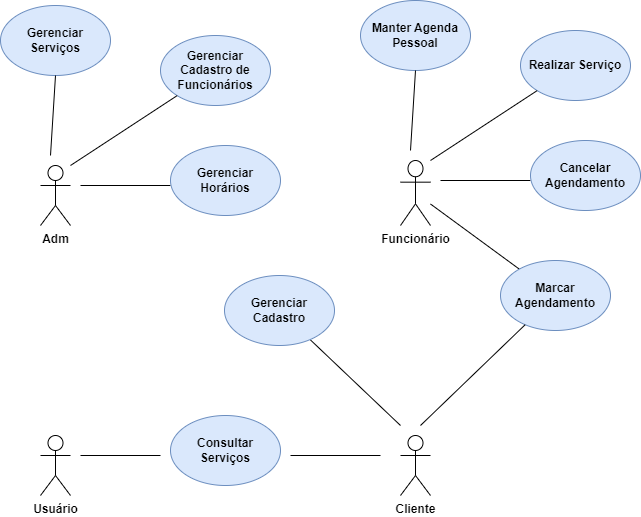

The diagram above was exported from draw.io. Its source (the exported page's mxGraphModel, read from the mxfile embedded in the PNG):
<mxGraphModel dx="1102" dy="549" grid="1" gridSize="10" guides="1" tooltips="1" connect="1" arrows="1" fold="1" page="1" pageScale="1" pageWidth="827" pageHeight="1169" math="0" shadow="0">
  <root>
    <mxCell id="0" />
    <mxCell id="1" parent="0" />
    <mxCell id="H828MEvDkNOOhiHQrWPx-1" value="&lt;b&gt;Adm&lt;/b&gt;" style="shape=umlActor;verticalLabelPosition=bottom;verticalAlign=top;html=1;outlineConnect=0;" parent="1" vertex="1">
      <mxGeometry x="120" y="200" width="30" height="60" as="geometry" />
    </mxCell>
    <mxCell id="H828MEvDkNOOhiHQrWPx-4" value="&lt;b&gt;Gerenciar Serviços&lt;/b&gt;" style="ellipse;whiteSpace=wrap;html=1;fillColor=#dae8fc;strokeColor=#6c8ebf;" parent="1" vertex="1">
      <mxGeometry x="80" y="40" width="110" height="70" as="geometry" />
    </mxCell>
    <mxCell id="H828MEvDkNOOhiHQrWPx-7" value="" style="endArrow=none;html=1;rounded=0;" parent="1" edge="1">
      <mxGeometry width="50" height="50" relative="1" as="geometry">
        <mxPoint x="160" y="220" as="sourcePoint" />
        <mxPoint x="250" y="220" as="targetPoint" />
      </mxGeometry>
    </mxCell>
    <mxCell id="H828MEvDkNOOhiHQrWPx-9" value="&lt;b&gt;Gerenciar Horários&lt;/b&gt;" style="ellipse;whiteSpace=wrap;html=1;fillColor=#dae8fc;strokeColor=#6c8ebf;" parent="1" vertex="1">
      <mxGeometry x="250" y="180" width="110" height="70" as="geometry" />
    </mxCell>
    <mxCell id="H828MEvDkNOOhiHQrWPx-11" value="" style="endArrow=none;html=1;rounded=0;entryX=0.5;entryY=1;entryDx=0;entryDy=0;" parent="1" target="H828MEvDkNOOhiHQrWPx-4" edge="1">
      <mxGeometry width="50" height="50" relative="1" as="geometry">
        <mxPoint x="130" y="190" as="sourcePoint" />
        <mxPoint x="130" y="110" as="targetPoint" />
      </mxGeometry>
    </mxCell>
    <mxCell id="H828MEvDkNOOhiHQrWPx-10" value="&lt;b&gt;Gerenciar Cadastro de Funcionários&lt;/b&gt;" style="ellipse;whiteSpace=wrap;html=1;fillColor=#dae8fc;strokeColor=#6c8ebf;" parent="1" vertex="1">
      <mxGeometry x="240" y="70" width="110" height="70" as="geometry" />
    </mxCell>
    <mxCell id="H828MEvDkNOOhiHQrWPx-14" value="" style="endArrow=none;html=1;rounded=0;" parent="1" target="H828MEvDkNOOhiHQrWPx-10" edge="1">
      <mxGeometry width="50" height="50" relative="1" as="geometry">
        <mxPoint x="150" y="200" as="sourcePoint" />
        <mxPoint x="231.43569136290034" y="132.72703756977808" as="targetPoint" />
      </mxGeometry>
    </mxCell>
    <mxCell id="H828MEvDkNOOhiHQrWPx-44" value="&lt;b&gt;Funcionário&lt;/b&gt;" style="shape=umlActor;verticalLabelPosition=bottom;verticalAlign=top;html=1;outlineConnect=0;" parent="1" vertex="1">
      <mxGeometry x="480" y="195" width="30" height="65" as="geometry" />
    </mxCell>
    <mxCell id="H828MEvDkNOOhiHQrWPx-45" value="&lt;b&gt;Manter Agenda Pessoal&lt;/b&gt;" style="ellipse;whiteSpace=wrap;html=1;fillColor=#dae8fc;strokeColor=#6c8ebf;" parent="1" vertex="1">
      <mxGeometry x="440" y="35" width="110" height="70" as="geometry" />
    </mxCell>
    <mxCell id="H828MEvDkNOOhiHQrWPx-46" value="" style="endArrow=none;html=1;rounded=0;" parent="1" edge="1">
      <mxGeometry width="50" height="50" relative="1" as="geometry">
        <mxPoint x="520" y="215" as="sourcePoint" />
        <mxPoint x="610" y="215" as="targetPoint" />
      </mxGeometry>
    </mxCell>
    <mxCell id="H828MEvDkNOOhiHQrWPx-47" value="&lt;b&gt;Cancelar Agendamento&lt;/b&gt;" style="ellipse;whiteSpace=wrap;html=1;fillColor=#dae8fc;strokeColor=#6c8ebf;" parent="1" vertex="1">
      <mxGeometry x="610" y="175" width="110" height="70" as="geometry" />
    </mxCell>
    <mxCell id="H828MEvDkNOOhiHQrWPx-48" value="" style="endArrow=none;html=1;rounded=0;entryX=0.5;entryY=1;entryDx=0;entryDy=0;" parent="1" target="H828MEvDkNOOhiHQrWPx-45" edge="1">
      <mxGeometry width="50" height="50" relative="1" as="geometry">
        <mxPoint x="490" y="185" as="sourcePoint" />
        <mxPoint x="490" y="105" as="targetPoint" />
      </mxGeometry>
    </mxCell>
    <mxCell id="H828MEvDkNOOhiHQrWPx-49" value="" style="endArrow=none;html=1;rounded=0;" parent="1" source="H828MEvDkNOOhiHQrWPx-44" target="H828MEvDkNOOhiHQrWPx-50" edge="1">
      <mxGeometry width="50" height="50" relative="1" as="geometry">
        <mxPoint x="760" y="355" as="sourcePoint" />
        <mxPoint x="580" y="305" as="targetPoint" />
      </mxGeometry>
    </mxCell>
    <mxCell id="H828MEvDkNOOhiHQrWPx-50" value="&lt;b&gt;Marcar Agendamento&lt;/b&gt;" style="ellipse;whiteSpace=wrap;html=1;fillColor=#dae8fc;strokeColor=#6c8ebf;" parent="1" vertex="1">
      <mxGeometry x="580" y="295" width="110" height="70" as="geometry" />
    </mxCell>
    <mxCell id="H828MEvDkNOOhiHQrWPx-51" value="&lt;b&gt;Realizar Serviço&lt;/b&gt;" style="ellipse;whiteSpace=wrap;html=1;fillColor=#dae8fc;strokeColor=#6c8ebf;" parent="1" vertex="1">
      <mxGeometry x="600" y="65" width="110" height="70" as="geometry" />
    </mxCell>
    <mxCell id="H828MEvDkNOOhiHQrWPx-52" value="" style="endArrow=none;html=1;rounded=0;" parent="1" target="H828MEvDkNOOhiHQrWPx-51" edge="1">
      <mxGeometry width="50" height="50" relative="1" as="geometry">
        <mxPoint x="510" y="195" as="sourcePoint" />
        <mxPoint x="591.4356913629003" y="127.72703756977808" as="targetPoint" />
      </mxGeometry>
    </mxCell>
    <mxCell id="H828MEvDkNOOhiHQrWPx-53" value="&lt;b&gt;Cliente&lt;/b&gt;" style="shape=umlActor;verticalLabelPosition=bottom;verticalAlign=top;html=1;outlineConnect=0;" parent="1" vertex="1">
      <mxGeometry x="480" y="470" width="30" height="60" as="geometry" />
    </mxCell>
    <mxCell id="H828MEvDkNOOhiHQrWPx-57" value="" style="endArrow=none;html=1;rounded=0;" parent="1" target="H828MEvDkNOOhiHQrWPx-50" edge="1">
      <mxGeometry width="50" height="50" relative="1" as="geometry">
        <mxPoint x="500" y="460" as="sourcePoint" />
        <mxPoint x="481.1091270347399" y="309.998737341529" as="targetPoint" />
      </mxGeometry>
    </mxCell>
    <mxCell id="H828MEvDkNOOhiHQrWPx-58" value="" style="endArrow=none;html=1;rounded=0;" parent="1" target="H828MEvDkNOOhiHQrWPx-59" edge="1">
      <mxGeometry width="50" height="50" relative="1" as="geometry">
        <mxPoint x="480" y="460" as="sourcePoint" />
        <mxPoint x="465" y="590.25" as="targetPoint" />
      </mxGeometry>
    </mxCell>
    <mxCell id="H828MEvDkNOOhiHQrWPx-59" value="&lt;b&gt;Gerenciar Cadastro&lt;/b&gt;" style="ellipse;whiteSpace=wrap;html=1;fillColor=#dae8fc;strokeColor=#6c8ebf;" parent="1" vertex="1">
      <mxGeometry x="304" y="310" width="110" height="70" as="geometry" />
    </mxCell>
    <mxCell id="AXQ3JpCVPeAMLoZmsk2_-1" value="&lt;b&gt;Usuário&lt;/b&gt;" style="shape=umlActor;verticalLabelPosition=bottom;verticalAlign=top;html=1;outlineConnect=0;" parent="1" vertex="1">
      <mxGeometry x="120" y="470" width="30" height="60" as="geometry" />
    </mxCell>
    <mxCell id="AXQ3JpCVPeAMLoZmsk2_-2" value="" style="endArrow=none;html=1;rounded=0;" parent="1" edge="1">
      <mxGeometry width="50" height="50" relative="1" as="geometry">
        <mxPoint x="160" y="490" as="sourcePoint" />
        <mxPoint x="240" y="490" as="targetPoint" />
      </mxGeometry>
    </mxCell>
    <mxCell id="AXQ3JpCVPeAMLoZmsk2_-4" value="&lt;b&gt;Consultar Serviços&lt;/b&gt;" style="ellipse;whiteSpace=wrap;html=1;fillColor=#dae8fc;strokeColor=#6c8ebf;" parent="1" vertex="1">
      <mxGeometry x="250" y="450" width="110" height="70" as="geometry" />
    </mxCell>
    <mxCell id="AXQ3JpCVPeAMLoZmsk2_-5" value="" style="endArrow=none;html=1;rounded=0;" parent="1" edge="1">
      <mxGeometry width="50" height="50" relative="1" as="geometry">
        <mxPoint x="370" y="490" as="sourcePoint" />
        <mxPoint x="460" y="490" as="targetPoint" />
      </mxGeometry>
    </mxCell>
  </root>
</mxGraphModel>